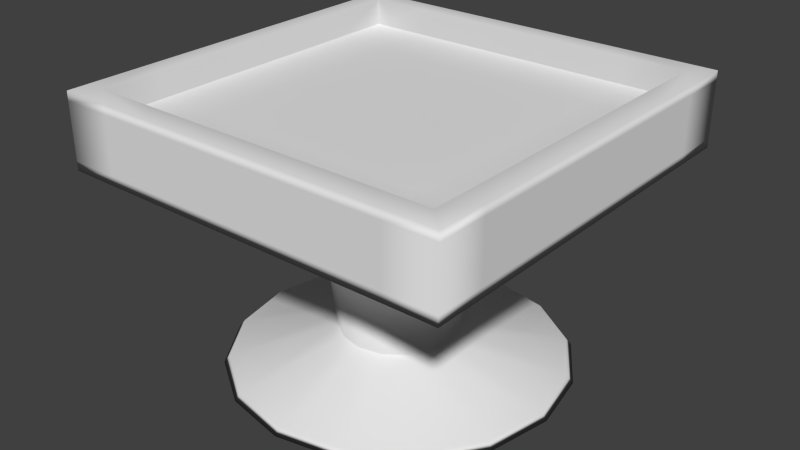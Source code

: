 # Source: table-new.blend  (saved by Blender 2.73.0; exported with 4.5.12 LTS)
import bpy
from mathutils import Matrix  # noqa: F401  (used for matrix-valued properties, if any)

bpy.ops.wm.read_factory_settings(use_empty=True)
scene = bpy.context.scene
scene.name = 'Scene'

# ---- collections
col_collection_1 = bpy.data.collections.new('Collection 1'); scene.collection.children.link(col_collection_1)

# ---- world
world_world = bpy.data.worlds.new('World'); scene.world = world_world
world_world.color = (0.05088, 0.05088, 0.05088)
world_world.use_sun_shadow = False
world_world.sun_shadow_jitter_overblur = 0.0
world_world.cycles.sampling_method = 'MANUAL'
world_world.cycles.sample_map_resolution = 256

# ---- meshes
me_cube_001 = bpy.data.meshes.new('Cube.001')
me_cube_001.from_pydata([(-0.0008059, -1.163, -0.5973), (0.0007872, -1.163, 0.5973), (-0.5973, -1.163, 0.0007986), (0.5973, -1.163, -0.0007945), (0.4465, -1.163, 0.4453), (-0.4453, -1.163, 0.4465), (-0.4465, -1.163, -0.4453), (0.4453, -1.163, -0.4465), (0.562, -1.163, 0.228), (0.2294, -1.163, 0.5614), (-0.5614, -1.163, 0.2295), (-0.228, -1.163, 0.562), (-0.562, -1.163, -0.228), (-0.2295, -1.163, -0.5614), (0.5614, -1.163, -0.2295), (0.228, -1.163, -0.562), (-5.774e-06, -6.593, 3.817e-06), (-0.8239, -6.383, 3.922e-06), (-0.3526, -3.126, 4.108e-06), (-0.8533, -6.593, 3.825e-06), (-0.2954, -5.572, 3.991e-06), (-0.663, -1.686, 4.031e-06), (-0.7612, -6.383, -0.3153), (-0.3257, -3.126, -0.1349), (-0.7884, -6.593, -0.3266), (-0.2729, -5.572, -0.113), (-0.6126, -1.686, -0.2537), (-0.5826, -6.383, -0.5826), (-0.2493, -3.126, -0.2493), (-0.6034, -6.593, -0.6034), (-0.2089, -5.572, -0.2088), (-0.4688, -1.686, -0.4688), (-0.3153, -6.383, -0.7612), (-0.1349, -3.126, -0.3257), (-0.3266, -6.593, -0.7884), (-0.113, -5.572, -0.2729), (-0.2537, -1.686, -0.6125), (-5.86e-06, -6.383, -0.8239), (-5.977e-06, -3.126, -0.3526), (-5.745e-06, -6.593, -0.8533), (-5.932e-06, -5.572, -0.2954), (-5.851e-06, -1.686, -0.663), (0.3153, -6.383, -0.7612), (0.1349, -3.126, -0.3257), (0.3265, -6.593, -0.7884), (0.113, -5.572, -0.2729), (0.2537, -1.686, -0.6125), (0.5826, -6.383, -0.5826), (0.2493, -3.126, -0.2493), (0.6034, -6.593, -0.6034), (0.2088, -5.572, -0.2088), (0.4688, -1.686, -0.4688), (0.7612, -6.383, -0.3153), (0.3257, -3.126, -0.1349), (0.7884, -6.593, -0.3266), (0.2729, -5.572, -0.113), (0.6125, -1.686, -0.2537), (0.8239, -6.383, 3.758e-06), (0.3526, -3.126, 3.806e-06), (0.8533, -6.593, 3.888e-06), (0.2954, -5.572, 3.711e-06), (0.663, -1.686, 4.035e-06), (0.7612, -6.383, 0.3153), (0.3257, -3.126, 0.1349), (0.7884, -6.593, 0.3266), (0.2729, -5.572, 0.113), (0.6125, -1.686, 0.2537), (0.5826, -6.383, 0.5826), (0.2493, -3.126, 0.2493), (0.6034, -6.593, 0.6034), (0.2088, -5.572, 0.2089), (0.4688, -1.686, 0.4688), (0.3153, -6.383, 0.7612), (0.1349, -3.126, 0.3257), (0.3265, -6.593, 0.7884), (0.113, -5.572, 0.2729), (0.2537, -1.686, 0.6126), (-5.67e-06, -6.383, 0.8239), (-5.668e-06, -3.126, 0.3526), (-5.778e-06, -6.593, 0.8533), (-5.641e-06, -5.572, 0.2954), (-5.832e-06, -1.686, 0.663), (-0.3153, -6.383, 0.7612), (-0.1349, -3.126, 0.3257), (-0.3266, -6.593, 0.7884), (-0.113, -5.572, 0.2729), (-0.2537, -1.686, 0.6126), (-0.5826, -6.383, 0.5826), (-0.2493, -3.126, 0.2493), (-0.6034, -6.593, 0.6034), (-0.2089, -5.572, 0.2089), (-0.4688, -1.686, 0.4688), (-0.7612, -6.383, 0.3153), (-0.3257, -3.126, 0.1349), (-0.7884, -6.593, 0.3266), (-0.2729, -5.572, 0.113), (-0.6126, -1.686, 0.2537), (-0.9992, -0.768, 0.9992), (-0.9992, -0.768, -1.001), (1.001, -0.768, -1.001), (1.001, -0.768, 0.9992), (-0.9992, 1.318, 0.9992), (-0.9992, 1.318, -1.001), (1.001, 1.318, -1.001), (1.001, 1.318, 0.9992), (-0.9992, 0.2752, 0.9992), (-0.9992, 1.318, -0.0007942), (-0.9992, 0.2752, -1.001), (-0.9992, -0.768, -0.0007942), (0.0007873, 1.318, -1.001), (1.001, 0.2752, -1.001), (0.0007874, -0.768, -1.001), (1.001, 1.318, -0.0007943), (1.001, 0.2752, 0.9992), (1.001, -0.768, -0.0007941), (0.0007874, 1.318, 0.9992), (0.0007873, -0.768, 0.9992), (0.0007874, 0.2752, 0.9992), (1.001, 0.2752, -0.0007942), (0.0007874, 0.2752, -1.001), (-0.9992, 0.2752, -0.0007942), (-0.9992, 0.7967, 0.9992), (-0.9992, 1.318, -0.5008), (-0.9992, -0.2464, -1.001), (-0.9992, -0.768, 0.4992), (0.5008, 1.318, -1.001), (1.001, -0.2464, -1.001), (-0.4992, -0.768, -1.001), (1.001, 1.318, 0.4992), (1.001, -0.2464, 0.9992), (1.001, -0.768, -0.5008), (-0.4992, 1.318, 0.9992), (0.5008, -0.768, 0.9992), (-0.9992, -0.2464, 0.9992), (-0.9992, 1.318, 0.4992), (-0.9992, 0.7967, -1.001), (-0.9992, -0.768, -0.5008), (-0.4992, 1.318, -1.001), (1.001, 0.7967, -1.001), (0.5008, -0.768, -1.001), (1.001, 1.318, -0.5008), (1.001, 0.7967, 0.9992), (1.001, -0.768, 0.4992), (0.5008, 1.318, 0.9992), (-0.4992, -0.768, 0.9992), (0.0007874, -0.2464, 0.9992), (0.0007874, 0.7967, 0.9992), (0.5008, 0.2752, 0.9992), (-0.4992, 0.2752, 0.9992), (1.001, -0.2464, -0.0007941), (1.001, 0.7967, -0.0007942), (1.001, 0.2752, -0.5008), (1.001, 0.2752, 0.4992), (0.0007874, -0.2464, -1.001), (0.0007874, 0.7967, -1.001), (-0.4992, 0.2752, -1.001), (0.5008, 0.2752, -1.001), (-0.9992, -0.2464, -0.0007942), (-0.9992, 0.7967, -0.0007942), (-0.9992, 0.2752, 0.4992), (-0.9992, 0.2752, -0.5008), (-0.9992, 0.7967, -0.5008), (-0.9992, 0.7967, 0.4992), (-0.9992, -0.2464, 0.4992), (0.5008, 0.7967, -1.001), (-0.4992, 0.7967, -1.001), (-0.4992, -0.2464, -1.001), (1.001, 0.7967, 0.4992), (1.001, 0.7967, -0.5008), (1.001, -0.2464, -0.5008), (-0.4992, 0.7967, 0.9992), (0.5008, 0.7967, 0.9992), (0.5008, -0.2464, 0.9992), (-0.4992, -0.2464, 0.9992), (1.001, -0.2464, 0.4992), (0.5008, -0.2464, -1.001), (-0.9992, -0.2464, -0.5008), (-0.9992, 1.058, 0.9992), (-0.9992, 1.318, -0.7508), (-0.9992, -0.5072, -1.001), (-0.9992, -0.768, 0.7492), (0.7508, 1.318, -1.001), (1.001, -0.5072, -1.001), (-0.7492, -0.768, -1.001), (1.001, 1.318, 0.7492), (1.001, -0.5072, 0.9992), (1.001, -0.768, -0.7508), (-0.7492, 1.318, 0.9992), (0.7508, -0.768, 0.9992), (-0.9992, 0.01438, 0.9992), (-0.9992, 1.318, 0.2492), (-0.9992, 0.536, -1.001), (-0.9992, -0.768, -0.2508), (-0.2492, 1.318, -1.001), (1.001, 0.536, -1.001), (0.2508, -0.768, -1.001), (1.001, 1.318, -0.2508), (1.001, 0.536, 0.9992), (1.001, -0.768, 0.2492), (0.2508, 1.318, 0.9992), (-0.2492, -0.768, 0.9992), (-0.8914, 1.318, -0.0007942), (0.0007875, 1.318, 0.8914), (0.7508, -0.768, -0.0007941), (0.0007873, -0.768, 0.7492), (0.0007873, -0.5072, 0.9992), (0.0007874, 0.536, 0.9992), (0.7508, 0.2752, 0.9992), (-0.2492, 0.2752, 0.9992), (1.001, -0.5072, -0.0007941), (1.001, 0.536, -0.0007942), (1.001, 0.2752, -0.7508), (1.001, 0.2752, 0.2492), (0.0007874, -0.5072, -1.001), (0.0007874, 0.536, -1.001), (-0.7492, 0.2752, -1.001), (0.2508, 0.2752, -1.001), (-0.9992, -0.5072, -0.0007942), (-0.9992, 0.536, -0.0007942), (-0.9992, 0.2752, 0.7492), (-0.9992, 0.2752, -0.2508), (-0.9992, 0.536, 0.9992), (-0.9992, 1.318, -0.2508), (-0.9992, 0.01438, -1.001), (-0.9992, -0.768, 0.2492), (0.2508, 1.318, -1.001), (1.001, 0.01438, -1.001), (-0.2492, -0.768, -1.001), (1.001, 1.318, 0.2492), (1.001, 0.01438, 0.9992), (1.001, -0.768, -0.2508), (-0.2492, 1.318, 0.9992), (0.2508, -0.768, 0.9992), (-0.9992, -0.5072, 0.9992), (-0.9992, 1.318, 0.7492), (-0.9992, 1.058, -1.001), (-0.9992, -0.768, -0.7508), (-0.7492, 1.318, -1.001), (1.001, 1.058, -1.001), (0.7508, -0.768, -1.001), (1.001, 1.318, -0.7508), (1.001, 1.058, 0.9992), (1.001, -0.768, 0.7492), (0.7508, 1.318, 0.9992), (-0.7492, -0.768, 0.9992), (0.893, 1.318, -0.0007943), (0.0007874, 1.318, -0.893), (-0.7492, -0.768, -0.0007942), (0.0007874, -0.768, -0.7508), (0.0007874, 0.01438, 0.9992), (0.0007874, 1.058, 0.9992), (0.2508, 0.2752, 0.9992), (-0.7492, 0.2752, 0.9992), (1.001, 0.01438, -0.0007942), (1.001, 1.058, -0.0007943), (1.001, 0.2752, -0.2508), (1.001, 0.2752, 0.7492), (0.0007874, 0.01438, -1.001), (0.0007873, 1.058, -1.001), (-0.2492, 0.2752, -1.001), (0.7508, 0.2752, -1.001), (-0.9992, 0.01438, -0.0007942), (-0.9992, 1.058, -0.0007942), (-0.9992, 0.2752, 0.2492), (-0.9992, 0.2752, -0.7508), (-0.9992, 0.536, -0.5008), (-0.9992, 1.058, -0.5008), (-0.9992, 0.7967, -0.2508), (-0.9992, 0.7967, -0.7508), (-0.9992, 0.536, 0.4992), (-0.9992, 1.058, 0.4992), (-0.9992, 0.7967, 0.7492), (-0.9992, 0.7967, 0.2492), (-0.9992, -0.5072, 0.4992), (-0.9992, 0.01438, 0.4992), (-0.9992, -0.2464, 0.7492), (-0.9992, -0.2464, 0.2492), (0.5008, 0.536, -1.001), (0.5008, 1.058, -1.001), (0.2508, 0.7967, -1.001), (0.7508, 0.7967, -1.001), (-0.4992, 0.536, -1.001), (-0.4992, 1.058, -1.001), (-0.7492, 0.7967, -1.001), (-0.2492, 0.7967, -1.001), (-0.4992, -0.5072, -1.001), (-0.4992, 0.01438, -1.001), (-0.7492, -0.2464, -1.001), (-0.2492, -0.2464, -1.001), (1.001, 0.536, 0.4992), (1.001, 1.058, 0.4992), (1.001, 0.7967, 0.2492), (1.001, 0.7967, 0.7492), (1.001, 0.536, -0.5008), (1.001, 1.058, -0.5008), (1.001, 0.7967, -0.7508), (1.001, 0.7967, -0.2508), (1.001, -0.5072, -0.5008), (1.001, 0.01438, -0.5008), (1.001, -0.2464, -0.7508), (1.001, -0.2464, -0.2508), (-0.4992, 0.536, 0.9992), (-0.4992, 1.058, 0.9992), (-0.2492, 0.7967, 0.9992), (-0.7492, 0.7967, 0.9992), (0.5008, 0.536, 0.9992), (0.5008, 1.058, 0.9992), (0.7508, 0.7967, 0.9992), (0.2508, 0.7967, 0.9992), (0.5008, -0.5072, 0.9992), (0.5008, 0.01438, 0.9992), (0.7508, -0.2464, 0.9992), (0.2508, -0.2464, 0.9992), (-0.7492, -0.768, -0.5008), (-0.4992, -0.768, -0.7508), (-0.7492, -0.768, 0.4992), (-0.4992, -0.768, 0.7492), (0.7508, -0.768, 0.4992), (0.5008, -0.768, 0.7492), (0.893, 1.318, -0.5956), (0.5956, 1.318, -0.893), (0.893, 1.318, 0.594), (0.5956, 1.318, 0.8914), (-0.8914, 1.318, 0.594), (-0.594, 1.318, 0.8914), (-0.8914, 1.318, -0.5956), (-0.594, 1.318, -0.893), (0.7508, -0.768, -0.5008), (0.5008, -0.768, -0.7508), (-0.4992, -0.5072, 0.9992), (-0.4992, 0.01438, 0.9992), (-0.2492, -0.2464, 0.9992), (-0.7492, -0.2464, 0.9992), (1.001, -0.5072, 0.4992), (1.001, 0.01438, 0.4992), (1.001, -0.2464, 0.2492), (1.001, -0.2464, 0.7492), (0.5008, -0.5072, -1.001), (0.5008, 0.01438, -1.001), (0.2508, -0.2464, -1.001), (0.7508, -0.2464, -1.001), (-0.9992, -0.5072, -0.5008), (-0.9992, 0.01438, -0.5008), (-0.9992, -0.2464, -0.2508), (-0.9992, -0.2464, -0.7508), (-0.9992, 0.01438, -0.7508), (-0.9992, 0.01438, -0.2508), (-0.9992, -0.5072, -0.2508), (0.7508, 0.01438, -1.001), (0.2508, 0.01438, -1.001), (0.2508, -0.5072, -1.001), (1.001, 0.01438, 0.7492), (1.001, 0.01438, 0.2492), (1.001, -0.5072, 0.2492), (-0.7492, 0.01438, 0.9992), (-0.2492, 0.01438, 0.9992), (-0.2492, -0.5072, 0.9992), (0.2508, -0.768, -0.7508), (0.7508, -0.768, -0.2508), (-0.2966, 1.318, -0.893), (-0.8914, 1.318, -0.2982), (-0.2966, 1.318, 0.8914), (-0.8914, 1.318, 0.8914), (0.893, 1.318, 0.2966), (0.893, 1.318, 0.8914), (0.2982, 1.318, 0.8914), (0.893, 1.318, -0.893), (0.893, 1.318, -0.2982), (0.2508, -0.768, 0.7492), (0.7508, -0.768, 0.7492), (-0.7492, -0.768, 0.2492), (-0.7492, -0.768, 0.7492), (-0.2492, -0.768, 0.7492), (-0.7492, -0.768, -0.7508), (-0.7492, -0.768, -0.2508), (0.2508, 0.01438, 0.9992), (0.7508, 0.01438, 0.9992), (0.7508, -0.5072, 0.9992), (0.2508, 1.058, 0.9992), (0.7508, 1.058, 0.9992), (0.7508, 0.536, 0.9992), (-0.7492, 1.058, 0.9992), (-0.2492, 1.058, 0.9992), (-0.2492, 0.536, 0.9992), (1.001, 0.01438, -0.2508), (1.001, 0.01438, -0.7508), (1.001, -0.5072, -0.7508), (1.001, 1.058, -0.2508), (1.001, 1.058, -0.7508), (1.001, 0.536, -0.7508), (1.001, 1.058, 0.7492), (1.001, 1.058, 0.2492), (1.001, 0.536, 0.2492), (-0.2492, 0.01438, -1.001), (-0.7492, 0.01438, -1.001), (-0.7492, -0.5072, -1.001), (-0.2492, 1.058, -1.001), (-0.7492, 1.058, -1.001), (-0.7492, 0.536, -1.001), (0.7508, 1.058, -1.001), (0.2508, 1.058, -1.001), (0.2508, 0.536, -1.001), (-0.9992, 0.01438, 0.2492), (-0.9992, 0.01438, 0.7492), (-0.9992, -0.5072, 0.7492), (-0.9992, 1.058, 0.2492), (-0.9992, 1.058, 0.7492), (-0.9992, 0.536, 0.7492), (-0.9992, 1.058, -0.7508), (-0.9992, 1.058, -0.2508), (-0.9992, 0.536, -0.2508), (-0.9992, 0.536, -0.7508), (-0.9992, 0.536, 0.2492), (-0.9992, -0.5072, 0.2492), (0.7508, 0.536, -1.001), (-0.2492, 0.536, -1.001), (-0.2492, -0.5072, -1.001), (1.001, 0.536, 0.7492), (1.001, 0.536, -0.2508), (1.001, -0.5072, -0.2508), (-0.7492, 0.536, 0.9992), (0.2508, 0.536, 0.9992), (0.2508, -0.5072, 0.9992), (-0.2492, -0.768, -0.7508), (0.7508, -0.768, 0.2492), (0.2982, 1.318, -0.893), (-0.8914, 1.318, 0.2966), (-0.8914, 1.318, -0.893), (0.7508, -0.768, -0.7508), (-0.7492, -0.5072, 0.9992), (1.001, -0.5072, 0.7492), (0.7508, -0.5072, -1.001), (-0.9992, -0.5072, -0.7508), (0.0007875, 0.5881, -0.0007942), (-0.594, 0.5881, -0.0007942), (0.5956, 0.5881, -0.0007943), (0.0007875, 0.5881, 0.594), (0.0007874, 0.5881, -0.5956), (0.5956, 0.5881, -0.5956), (0.5956, 0.5881, 0.594), (-0.594, 0.5881, 0.594), (-0.594, 0.5881, -0.5956), (-0.8914, 0.5881, -0.0007942), (0.2982, 0.5881, -0.0007943), (0.0007875, 0.5881, 0.8914), (0.0007874, 0.5881, -0.2982), (-0.2966, 0.5881, -0.0007942), (0.893, 0.5881, -0.0007943), (0.0007875, 0.5881, 0.2966), (0.0007874, 0.5881, -0.893), (0.2982, 0.5881, -0.5956), (0.893, 0.5881, -0.5956), (0.5956, 0.5881, -0.2982), (0.5956, 0.5881, -0.893), (0.2982, 0.5881, 0.594), (0.893, 0.5881, 0.594), (0.5956, 0.5881, 0.8914), (0.5956, 0.5881, 0.2966), (-0.8914, 0.5881, 0.594), (-0.2966, 0.5881, 0.594), (-0.594, 0.5881, 0.8914), (-0.594, 0.5881, 0.2966), (-0.8914, 0.5881, -0.5956), (-0.2966, 0.5881, -0.5956), (-0.594, 0.5881, -0.2982), (-0.594, 0.5881, -0.893), (-0.2966, 0.5881, -0.893), (-0.2966, 0.5881, -0.2982), (-0.8914, 0.5881, -0.2982), (-0.2966, 0.5881, 0.2966), (-0.2966, 0.5881, 0.8914), (-0.8914, 0.5881, 0.8914), (0.893, 0.5881, 0.2966), (0.893, 0.5881, 0.8914), (0.2982, 0.5881, 0.8914), (0.893, 0.5881, -0.893), (0.893, 0.5881, -0.2982), (0.2982, 0.5881, -0.2982), (0.2982, 0.5881, -0.893), (0.2982, 0.5881, 0.2966), (-0.8914, 0.5881, 0.2966), (-0.8914, 0.5881, -0.893)], [], [(19, 17, 22, 24), (24, 22, 27, 29), (29, 27, 32, 34), (34, 32, 37, 39), (39, 37, 42, 44), (44, 42, 47, 49), (49, 47, 52, 54), (54, 52, 57, 59), (59, 57, 62, 64), (64, 62, 67, 69), (69, 67, 72, 74), (74, 72, 77, 79), (79, 77, 82, 84), (84, 82, 87, 89), (89, 87, 92, 94), (94, 92, 17, 19), (20, 18, 23, 25), (25, 23, 28, 30), (30, 28, 33, 35), (35, 33, 38, 40), (40, 38, 43, 45), (45, 43, 48, 50), (50, 48, 53, 55), (55, 53, 58, 60), (60, 58, 63, 65), (65, 63, 68, 70), (70, 68, 73, 75), (75, 73, 78, 80), (80, 78, 83, 85), (85, 83, 88, 90), (90, 88, 93, 95), (95, 93, 18, 20), (21, 2, 12, 26), (26, 12, 6, 31), (31, 6, 13, 36), (36, 13, 0, 41), (41, 0, 15, 46), (46, 15, 7, 51), (51, 7, 14, 56), (56, 14, 3, 61), (61, 3, 8, 66), (66, 8, 4, 71), (76, 9, 1, 81), (81, 1, 11, 86), (71, 4, 9, 76), (96, 10, 2, 21), (91, 5, 10, 96), (16, 24, 29), (17, 20, 25, 22), (22, 25, 30, 27), (27, 30, 35, 32), (32, 35, 40, 37), (37, 40, 45, 42), (42, 45, 50, 47), (47, 50, 55, 52), (52, 55, 60, 57), (57, 60, 65, 62), (62, 65, 70, 67), (67, 70, 75, 72), (72, 75, 80, 77), (77, 80, 85, 82), (82, 85, 90, 87), (87, 90, 95, 92), (92, 95, 20, 17), (18, 21, 26, 23), (23, 26, 31, 28), (28, 31, 36, 33), (33, 36, 41, 38), (38, 41, 46, 43), (43, 46, 51, 48), (48, 51, 56, 53), (53, 56, 61, 58), (58, 61, 66, 63), (63, 66, 71, 68), (68, 71, 76, 73), (73, 76, 81, 78), (78, 81, 86, 83), (83, 86, 91, 88), (88, 91, 96, 93), (93, 96, 21, 18), (16, 19, 24), (86, 11, 5, 91), (16, 29, 34), (16, 34, 39), (16, 39, 44), (16, 44, 49), (16, 49, 54), (16, 54, 59), (16, 59, 64), (16, 64, 69), (16, 69, 74), (16, 74, 79), (16, 79, 84), (16, 84, 89), (16, 89, 94), (16, 94, 19), (432, 179, 98, 236), (431, 182, 99, 239), (430, 185, 100, 242), (429, 233, 97, 244), (428, 239, 99, 186), (178, 427, 102), (426, 201, 106, 190), (425, 225, 109, 246), (424, 203, 114, 198), (423, 227, 111, 248), (422, 205, 116, 232), (421, 206, 117, 251), (420, 221, 105, 252), (419, 209, 114, 230), (418, 210, 118, 255), (417, 197, 113, 256), (416, 213, 111, 227), (415, 214, 119, 259), (414, 194, 110, 260), (413, 217, 108, 224), (412, 218, 120, 263), (411, 191, 107, 264), (410, 265, 160, 220), (409, 266, 161, 267), (408, 235, 135, 268), (407, 269, 159, 219), (406, 270, 162, 271), (405, 262, 158, 272), (404, 273, 124, 180), (403, 274, 163, 275), (402, 261, 157, 276), (401, 277, 156, 216), (400, 278, 164, 279), (399, 238, 138, 280), (398, 281, 155, 215), (397, 282, 165, 283), (396, 258, 154, 284), (395, 285, 127, 183), (394, 286, 166, 287), (393, 257, 153, 288), (392, 289, 152, 212), (391, 290, 167, 291), (390, 241, 141, 292), (389, 293, 151, 211), (388, 294, 168, 295), (387, 254, 150, 296), (386, 297, 130, 186), (385, 298, 169, 299), (384, 253, 149, 300), (383, 301, 148, 208), (382, 302, 170, 303), (381, 177, 121, 304), (380, 305, 147, 207), (379, 306, 171, 307), (378, 250, 146, 308), (377, 309, 132, 188), (376, 310, 172, 311), (375, 249, 145, 312), (5, 315, 10), (373, 183, 127, 314), (11, 1, 204), (247, 2, 10), (369, 317, 142, 242), (7, 328, 327), (366, 181, 125, 320), (362, 323, 134, 234), (360, 325, 122, 222), (359, 193, 137, 326), (358, 327, 130, 230), (357, 195, 139, 328), (356, 329, 144, 200), (355, 330, 173, 331), (354, 189, 133, 332), (353, 333, 142, 198), (352, 334, 174, 335), (351, 229, 129, 336), (350, 337, 139, 195), (349, 338, 175, 339), (348, 226, 126, 340), (347, 341, 136, 192), (346, 342, 176, 343), (345, 223, 123, 344), (342, 345, 344, 176), (160, 264, 345, 342), (264, 107, 223, 345), (261, 346, 343, 157), (120, 220, 346, 261), (220, 160, 342, 346), (217, 347, 192, 108), (157, 343, 347, 217), (343, 176, 341, 347), (338, 348, 340, 175), (156, 260, 348, 338), (260, 110, 226, 348), (257, 349, 339, 153), (119, 216, 349, 257), (216, 156, 338, 349), (213, 350, 195, 111), (153, 339, 350, 213), (339, 175, 337, 350), (334, 351, 336, 174), (152, 256, 351, 334), (256, 113, 229, 351), (253, 352, 335, 149), (118, 212, 352, 253), (212, 152, 334, 352), (209, 353, 198, 114), (149, 335, 353, 209), (335, 174, 333, 353), (330, 354, 332, 173), (148, 252, 354, 330), (252, 105, 189, 354), (249, 355, 331, 145), (117, 208, 355, 249), (208, 148, 330, 355), (205, 356, 200, 116), (145, 331, 356, 205), (331, 173, 329, 356), (6, 314, 13), (0, 248, 15), (248, 111, 195, 357), (203, 358, 230, 114), (3, 14, 203), (14, 7, 327), (246, 109, 193, 359), (326, 427, 481, 465), (321, 363, 472, 455), (201, 360, 222, 106), (322, 364, 473, 456), (361, 202, 444, 470), (202, 365, 474, 444), (362, 324, 460, 471), (360, 201, 442, 468), (231, 361, 324, 131), (115, 202, 361, 231), (367, 319, 451, 476), (187, 362, 101), (131, 324, 362, 187), (426, 323, 458, 480), (323, 362, 471, 458), (128, 228, 363, 321), (228, 112, 245, 363), (243, 364, 322, 143), (104, 184, 364), (184, 128, 321, 364), (199, 365, 202, 115), (143, 322, 365, 199), (246, 359, 466, 449), (320, 425, 478, 453), (140, 240, 366, 319), (103, 181, 366), (366, 320, 453, 475), (112, 196, 367, 245), (196, 140, 319, 367), (427, 325, 462, 481), (319, 366, 475, 451), (363, 245, 447, 472), (232, 368, 318, 132), (116, 204, 368, 232), (9, 4, 318), (188, 369, 242, 100), (132, 318, 369, 188), (4, 8, 317), (124, 224, 370, 315), (224, 108, 247, 370), (244, 371, 316, 144), (97, 180, 371, 244), (180, 124, 315, 371), (200, 372, 204, 116), (144, 316, 372, 200), (316, 5, 11), (313, 6, 12), (136, 236, 373, 313), (236, 98, 183, 373), (2, 247, 12), (108, 192, 374, 247), (192, 136, 313, 374), (310, 375, 312, 172), (147, 251, 375, 310), (251, 117, 249, 375), (229, 376, 311, 129), (113, 207, 376, 229), (207, 147, 310, 376), (185, 377, 188, 100), (129, 311, 377, 185), (311, 172, 309, 377), (306, 378, 308, 171), (143, 199, 378, 306), (199, 115, 250, 378), (241, 379, 307, 141), (104, 243, 379, 241), (243, 143, 306, 379), (197, 380, 207, 113), (141, 307, 380, 197), (307, 171, 305, 380), (302, 381, 304, 170), (131, 187, 381, 302), (187, 101, 177, 381), (250, 382, 303, 146), (115, 231, 382, 250), (231, 131, 302, 382), (206, 383, 208, 117), (146, 303, 383, 206), (303, 170, 301, 383), (298, 384, 300, 169), (151, 255, 384, 298), (255, 118, 253, 384), (226, 385, 299, 126), (110, 211, 385, 226), (211, 151, 298, 385), (182, 386, 186, 99), (126, 299, 386, 182), (299, 169, 297, 386), (294, 387, 296, 168), (140, 196, 387, 294), (196, 112, 254, 387), (238, 388, 295, 138), (103, 240, 388, 238), (240, 140, 294, 388), (194, 389, 211, 110), (138, 295, 389, 194), (295, 168, 293, 389), (290, 390, 292, 167), (128, 184, 390, 290), (184, 104, 241, 390), (254, 391, 291, 150), (112, 228, 391, 254), (228, 128, 290, 391), (210, 392, 212, 118), (150, 291, 392, 210), (291, 167, 289, 392), (286, 393, 288, 166), (155, 259, 393, 286), (259, 119, 257, 393), (223, 394, 287, 123), (107, 215, 394, 223), (215, 155, 286, 394), (179, 395, 183, 98), (123, 287, 395, 179), (287, 166, 285, 395), (282, 396, 284, 165), (137, 193, 396, 282), (193, 109, 258, 396), (235, 397, 283, 135), (102, 237, 397, 235), (237, 137, 282, 397), (191, 398, 215, 107), (135, 283, 398, 191), (283, 165, 281, 398), (278, 399, 280, 164), (125, 181, 399, 278), (181, 103, 238, 399), (258, 400, 279, 154), (109, 225, 400, 258), (225, 125, 278, 400), (214, 401, 216, 119), (154, 279, 401, 214), (279, 164, 277, 401), (274, 402, 276, 163), (159, 263, 402, 274), (263, 120, 261, 402), (189, 403, 275, 133), (105, 219, 403, 189), (219, 159, 274, 403), (233, 404, 180, 97), (133, 275, 404, 233), (275, 163, 273, 404), (270, 405, 272, 162), (134, 190, 405, 270), (190, 106, 262, 405), (177, 406, 271, 121), (101, 234, 406, 177), (234, 134, 270, 406), (221, 407, 219, 105), (121, 271, 407, 221), (271, 162, 269, 407), (266, 408, 268, 161), (122, 178, 408, 266), (178, 102, 235, 408), (262, 409, 267, 158), (106, 222, 409, 262), (222, 122, 266, 409), (218, 410, 220, 120), (158, 267, 410, 218), (267, 161, 265, 410), (265, 411, 264, 160), (161, 268, 411, 265), (268, 135, 191, 411), (269, 412, 263, 159), (162, 272, 412, 269), (272, 158, 218, 412), (273, 413, 224, 124), (163, 276, 413, 273), (276, 157, 217, 413), (277, 414, 260, 156), (164, 280, 414, 277), (280, 138, 194, 414), (281, 415, 259, 155), (165, 284, 415, 281), (284, 154, 214, 415), (285, 416, 227, 127), (166, 288, 416, 285), (288, 153, 213, 416), (289, 417, 256, 152), (167, 292, 417, 289), (292, 141, 197, 417), (293, 418, 255, 151), (168, 296, 418, 293), (296, 150, 210, 418), (297, 419, 230, 130), (169, 300, 419, 297), (300, 149, 209, 419), (301, 420, 252, 148), (170, 304, 420, 301), (304, 121, 221, 420), (305, 421, 251, 147), (171, 308, 421, 305), (308, 146, 206, 421), (309, 422, 232, 132), (172, 312, 422, 309), (312, 145, 205, 422), (0, 13, 248), (6, 313, 314), (314, 127, 227, 423), (317, 424, 198, 142), (7, 15, 328), (8, 3, 203), (324, 361, 470, 460), (364, 321, 455, 473), (320, 125, 225, 425), (245, 367, 476, 447), (365, 322, 456, 474), (325, 360, 468, 462), (323, 426, 190, 134), (359, 326, 465, 466), (425, 246, 449, 478), (325, 427, 178, 122), (201, 426, 480, 442), (326, 137, 237, 427), (327, 428, 186, 130), (204, 1, 9), (328, 139, 239, 428), (329, 429, 244, 144), (173, 332, 429, 329), (332, 133, 233, 429), (333, 430, 242, 142), (174, 336, 430, 333), (336, 129, 185, 430), (337, 431, 239, 139), (175, 340, 431, 337), (340, 126, 182, 431), (341, 432, 236, 136), (176, 344, 432, 341), (344, 123, 179, 432), (318, 4, 317), (315, 5, 316), (369, 318, 317), (374, 313, 12), (13, 423, 248), (15, 357, 328), (314, 423, 13), (14, 358, 203), (315, 370, 10), (372, 11, 204), (8, 424, 317), (371, 315, 316), (313, 373, 314), (372, 316, 11), (424, 8, 203), (247, 374, 12), (248, 357, 15), (368, 204, 9), (358, 14, 327), (368, 9, 318), (370, 247, 10), (328, 428, 327), (427, 237, 102), (362, 234, 101), (243, 104, 364), (240, 103, 366), (479, 443, 433, 448), (477, 450, 437, 445), (476, 451, 438, 452), (474, 454, 436, 444), (473, 455, 439, 456), (472, 447, 435, 457), (470, 459, 440, 460), (469, 446, 434, 461), (467, 463, 441, 464), (463, 466, 465, 441), (437, 449, 466, 463), (446, 467, 464, 434), (433, 445, 467, 446), (445, 437, 463, 467), (434, 464, 468, 442), (464, 441, 462, 468), (459, 469, 461, 440), (436, 448, 469, 459), (448, 433, 446, 469), (444, 436, 459, 470), (460, 440, 458, 471), (455, 472, 457, 439), (456, 439, 454, 474), (451, 475, 453, 438), (447, 476, 452, 435), (443, 477, 445, 433), (435, 452, 477, 443), (452, 438, 450, 477), (450, 478, 449, 437), (438, 453, 478, 450), (454, 479, 448, 436), (439, 457, 479, 454), (457, 435, 443, 479), (440, 461, 480, 458), (461, 434, 442, 480), (441, 465, 481, 462)])
me_cube_001.polygons.foreach_set('use_smooth', [True] * 512)
_uv = me_cube_001.uv_layers.new(name='UVMap')
_uv.uv.foreach_set('vector', [0.4865, 0.0, 0.4865, 0.02638, 0.4502, 0.02651, 0.4489, 0.0001348, 0.4489, 0.0001348, 0.4502, 0.02651, 0.4194, 0.02688, 0.417, 0.0005172, 0.278, 0.0005139, 0.2756, 0.02687, 0.2448, 0.02651, 0.2461, 0.0001332, 0.2461, 0.0001332, 0.2448, 0.02651, 0.2085, 0.02638, 0.2085, 0.0, 0.2085, 0.0, 0.2085, 0.02638, 0.1722, 0.02651, 0.1709, 0.000135, 0.1709, 0.000135, 0.1722, 0.02651, 0.1414, 0.02688, 0.139, 0.0005171, 0.417, 0.0005141, 0.4146, 0.02687, 0.3838, 0.02651, 0.3851, 0.0001332, 0.3851, 0.0001332, 0.3838, 0.02651, 0.3475, 0.02638, 0.3475, 0.0, 0.3475, 0.0, 0.3475, 0.02638, 0.3112, 0.02651, 0.3099, 0.0001348, 0.3099, 0.0001348, 0.3112, 0.02651, 0.2804, 0.02688, 0.278, 0.0005171, 0.139, 0.000514, 0.1366, 0.02687, 0.1058, 0.02651, 0.1071, 0.0001332, 0.1071, 0.0001332, 0.1058, 0.02651, 0.06949, 0.02638, 0.06949, 0.0, 0.06949, 0.0, 0.06949, 0.02638, 0.03318, 0.02651, 0.03188, 0.0001348, 0.03188, 0.0001348, 0.03318, 0.02651, 0.002396, 0.02688, 0.0, 0.0005171, 0.556, 0.0005138, 0.5536, 0.02687, 0.5228, 0.02651, 0.5241, 0.0001331, 0.5241, 0.0001331, 0.5228, 0.02651, 0.4865, 0.02638, 0.4865, 0.0, 0.4865, 0.1288, 0.4865, 0.4343, 0.471, 0.4344, 0.4735, 0.1288, 0.4735, 0.1288, 0.471, 0.4344, 0.4578, 0.4346, 0.4624, 0.1289, 0.2326, 0.1289, 0.2372, 0.4346, 0.224, 0.4344, 0.2215, 0.1288, 0.2215, 0.1288, 0.224, 0.4344, 0.2085, 0.4343, 0.2085, 0.1288, 0.2085, 0.1288, 0.2085, 0.4343, 0.193, 0.4344, 0.1955, 0.1288, 0.1955, 0.1288, 0.193, 0.4344, 0.1798, 0.4346, 0.1845, 0.1289, 0.3716, 0.1289, 0.3762, 0.4346, 0.363, 0.4344, 0.3605, 0.1288, 0.3605, 0.1288, 0.363, 0.4344, 0.3475, 0.4343, 0.3475, 0.1288, 0.3475, 0.1288, 0.3475, 0.4343, 0.332, 0.4344, 0.3345, 0.1288, 0.3345, 0.1288, 0.332, 0.4344, 0.3188, 0.4346, 0.3234, 0.1289, 0.09356, 0.1289, 0.09823, 0.4346, 0.08505, 0.4344, 0.08253, 0.1288, 0.08253, 0.1288, 0.08505, 0.4344, 0.06951, 0.4343, 0.06951, 0.1288, 0.06951, 0.1288, 0.06951, 0.4343, 0.05397, 0.4344, 0.05649, 0.1288, 0.05649, 0.1288, 0.05397, 0.4344, 0.0408, 0.4346, 0.04545, 0.1289, 0.5106, 0.1289, 0.5152, 0.4346, 0.502, 0.4344, 0.4995, 0.1288, 0.4995, 0.1288, 0.502, 0.4344, 0.4865, 0.4343, 0.4865, 0.1288, 0.4865, 0.6137, 0.4866, 0.6792, 0.4602, 0.6792, 0.4573, 0.6138, 0.4573, 0.6138, 0.4602, 0.6792, 0.4352, 0.6795, 0.4325, 0.6141, 0.2625, 0.6141, 0.2599, 0.6795, 0.2349, 0.6792, 0.2377, 0.6138, 0.2377, 0.6138, 0.2349, 0.6792, 0.2086, 0.6792, 0.2085, 0.6137, 0.2085, 0.6137, 0.2086, 0.6792, 0.1822, 0.6792, 0.1793, 0.6138, 0.1793, 0.6138, 0.1822, 0.6792, 0.1572, 0.6795, 0.1545, 0.6141, 0.4015, 0.6141, 0.3989, 0.6795, 0.3739, 0.6792, 0.3767, 0.6138, 0.3767, 0.6138, 0.3739, 0.6792, 0.3476, 0.6792, 0.3475, 0.6137, 0.3475, 0.6137, 0.3476, 0.6792, 0.3212, 0.6792, 0.3183, 0.6138, 0.3183, 0.6138, 0.3212, 0.6792, 0.2962, 0.6795, 0.2935, 0.6141, 0.09873, 0.6138, 0.09594, 0.6792, 0.0696, 0.6792, 0.06951, 0.6137, 0.06951, 0.6137, 0.0696, 0.6792, 0.04325, 0.6792, 0.04028, 0.6138, 0.1235, 0.6141, 0.1209, 0.6795, 0.09594, 0.6792, 0.09873, 0.6138, 0.5157, 0.6138, 0.5129, 0.6792, 0.4866, 0.6792, 0.4865, 0.6137, 0.5405, 0.6141, 0.5379, 0.6795, 0.5129, 0.6792, 0.5157, 0.6138, 0.8827, 0.8372, 0.9019, 0.7326, 0.9373, 0.7485, 0.4865, 0.02638, 0.4865, 0.1288, 0.4735, 0.1288, 0.4502, 0.02651, 0.4502, 0.02651, 0.4735, 0.1288, 0.4624, 0.1289, 0.4194, 0.02688, 0.2756, 0.02687, 0.2326, 0.1289, 0.2215, 0.1288, 0.2448, 0.02651, 0.2448, 0.02651, 0.2215, 0.1288, 0.2085, 0.1288, 0.2085, 0.02638, 0.2085, 0.02638, 0.2085, 0.1288, 0.1955, 0.1288, 0.1722, 0.02651, 0.1722, 0.02651, 0.1955, 0.1288, 0.1845, 0.1289, 0.1414, 0.02688, 0.4146, 0.02687, 0.3716, 0.1289, 0.3605, 0.1288, 0.3838, 0.02651, 0.3838, 0.02651, 0.3605, 0.1288, 0.3475, 0.1288, 0.3475, 0.02638, 0.3475, 0.02638, 0.3475, 0.1288, 0.3345, 0.1288, 0.3112, 0.02651, 0.3112, 0.02651, 0.3345, 0.1288, 0.3234, 0.1289, 0.2804, 0.02688, 0.1366, 0.02687, 0.09356, 0.1289, 0.08253, 0.1288, 0.1058, 0.02651, 0.1058, 0.02651, 0.08253, 0.1288, 0.06951, 0.1288, 0.06949, 0.02638, 0.06949, 0.02638, 0.06951, 0.1288, 0.05649, 0.1288, 0.03318, 0.02651, 0.03318, 0.02651, 0.05649, 0.1288, 0.04545, 0.1289, 0.002396, 0.02688, 0.5536, 0.02687, 0.5106, 0.1289, 0.4995, 0.1288, 0.5228, 0.02651, 0.5228, 0.02651, 0.4995, 0.1288, 0.4865, 0.1288, 0.4865, 0.02638, 0.4865, 0.4343, 0.4865, 0.6137, 0.4573, 0.6138, 0.471, 0.4344, 0.471, 0.4344, 0.4573, 0.6138, 0.4325, 0.6141, 0.4578, 0.4346, 0.2372, 0.4346, 0.2625, 0.6141, 0.2377, 0.6138, 0.224, 0.4344, 0.224, 0.4344, 0.2377, 0.6138, 0.2085, 0.6137, 0.2085, 0.4343, 0.2085, 0.4343, 0.2085, 0.6137, 0.1793, 0.6138, 0.193, 0.4344, 0.193, 0.4344, 0.1793, 0.6138, 0.1545, 0.6141, 0.1798, 0.4346, 0.3762, 0.4346, 0.4015, 0.6141, 0.3767, 0.6138, 0.363, 0.4344, 0.363, 0.4344, 0.3767, 0.6138, 0.3475, 0.6137, 0.3475, 0.4343, 0.3475, 0.4343, 0.3475, 0.6137, 0.3183, 0.6138, 0.332, 0.4344, 0.332, 0.4344, 0.3183, 0.6138, 0.2935, 0.6141, 0.3188, 0.4346, 0.09823, 0.4346, 0.1235, 0.6141, 0.09873, 0.6138, 0.08505, 0.4344, 0.08505, 0.4344, 0.09873, 0.6138, 0.06951, 0.6137, 0.06951, 0.4343, 0.06951, 0.4343, 0.06951, 0.6137, 0.04028, 0.6138, 0.05397, 0.4344, 0.05397, 0.4344, 0.04028, 0.6138, 0.01551, 0.6141, 0.0408, 0.4346, 0.5152, 0.4346, 0.5405, 0.6141, 0.5157, 0.6138, 0.502, 0.4344, 0.502, 0.4344, 0.5157, 0.6138, 0.4865, 0.6137, 0.4865, 0.4343, 0.8827, 0.8372, 0.8635, 0.7326, 0.9019, 0.7326, 0.04028, 0.6138, 0.04325, 0.6792, 0.01822, 0.6795, 0.01551, 0.6141, 0.8827, 0.8372, 0.9373, 0.7485, 0.9644, 0.778, 0.8827, 0.8372, 0.9644, 0.778, 0.9791, 0.8164, 0.8827, 0.8372, 0.9791, 0.8164, 0.9791, 0.858, 0.8827, 0.8372, 0.9791, 0.858, 0.9644, 0.8965, 0.8827, 0.8372, 0.9644, 0.8965, 0.9373, 0.9259, 0.8827, 0.8372, 0.9373, 0.9259, 0.9019, 0.9418, 0.8827, 0.8372, 0.9019, 0.9418, 0.8635, 0.9418, 0.8827, 0.8372, 0.8635, 0.9418, 0.8281, 0.9259, 0.8827, 0.8372, 0.8281, 0.9259, 0.801, 0.8965, 0.8827, 0.8372, 0.801, 0.8965, 0.7863, 0.858, 0.8827, 0.8372, 0.7863, 0.858, 0.7863, 0.8164, 0.8827, 0.8372, 0.7863, 0.8164, 0.801, 0.778, 0.8827, 0.8372, 0.801, 0.778, 0.8281, 0.7485, 0.8827, 0.8372, 0.8281, 0.7485, 0.8635, 0.7326, 0.0, 0.0, 0.0, 0.0, 0.0, 0.0, 0.0, 0.0, 0.0, 0.0, 0.0, 0.0, 0.0, 0.0, 0.0, 0.0, 0.0, 0.0, 0.0, 0.0, 0.0, 0.0, 0.0, 0.0, 0.0, 0.0, 0.0, 0.0, 0.0, 0.0, 0.0, 0.0, 0.0, 0.0, 0.0, 0.0, 0.0, 0.0, 0.0, 0.0, 0.0, 0.0, 0.0, 0.0, 0.0, 0.0, 0.0, 0.0, 0.0, 0.0, 0.0, 0.0, 0.0, 0.0, 0.0, 0.0, 0.0, 0.0, 0.0, 0.0, 0.0, 0.0, 0.0, 0.0, 0.0, 0.0, 0.0, 0.0, 0.0, 0.0, 0.0, 0.0, 0.0, 0.0, 0.0, 0.0, 0.0, 0.0, 0.0, 0.0, 0.0, 0.0, 0.0, 0.0, 0.0, 0.0, 0.0, 0.0, 0.0, 0.0, 0.0, 0.0, 0.0, 0.0, 0.0, 0.0, 0.0, 0.0, 0.0, 0.0, 0.0, 0.0, 0.0, 0.0, 0.0, 0.0, 0.0, 0.0, 0.0, 0.0, 0.0, 0.0, 0.0, 0.0, 0.0, 0.0, 0.0, 0.0, 0.0, 0.0, 0.0, 0.0, 0.0, 0.0, 0.0, 0.0, 0.0, 0.0, 0.0, 0.0, 0.0, 0.0, 0.0, 0.0, 0.0, 0.0, 0.0, 0.0, 0.0, 0.0, 0.0, 0.0, 0.0, 0.0, 0.0, 0.0, 0.0, 0.0, 0.0, 0.0, 0.0, 0.0, 0.0, 0.0, 0.0, 0.0, 0.0, 0.0, 0.0, 0.0, 0.0, 0.0, 0.0, 0.0, 0.0, 0.0, 0.0, 0.0, 0.0, 0.0, 0.0, 0.0, 0.0, 0.0, 0.0, 0.0, 0.0, 0.0, 0.0, 0.0, 0.0, 0.0, 0.0, 0.0, 0.0, 0.0, 0.0, 0.0, 0.0, 0.0, 0.0, 0.0, 0.0, 0.0, 0.0, 0.0, 0.0, 0.0, 0.0, 0.0, 0.0, 0.0, 0.0, 0.0, 0.0, 0.0, 0.0, 0.0, 0.0, 0.0, 0.0, 0.0, 0.0, 0.0, 0.0, 0.0, 0.0, 0.0, 0.0, 0.0, 0.0, 0.0, 0.0, 0.0, 0.0, 0.0, 0.0, 0.0, 0.0, 0.0, 0.0, 0.0, 0.0, 0.0, 0.0, 0.0, 0.0, 0.0, 0.0, 0.0, 0.0, 0.0, 0.0, 0.0, 0.0, 0.0, 0.0, 0.0, 0.0, 0.0, 0.0, 0.0, 0.0, 0.0, 0.0, 0.0, 0.0, 0.0, 0.0, 0.0, 0.0, 0.0, 0.0, 0.0, 0.0, 0.0, 0.0, 0.0, 0.0, 0.0, 0.0, 0.0, 0.0, 0.0, 0.0, 0.0, 0.0, 0.0, 0.0, 0.0, 0.0, 0.0, 0.0, 0.0, 0.0, 0.0, 0.0, 0.0, 0.0, 0.0, 0.0, 0.0, 0.0, 0.0, 0.0, 0.0, 0.0, 0.0, 0.0, 0.0, 0.0, 0.0, 0.0, 0.0, 0.0, 0.0, 0.0, 0.0, 0.0, 0.0, 0.0, 0.0, 0.0, 0.0, 0.0, 0.0, 0.0, 0.0, 0.0, 0.0, 0.0, 0.0, 0.0, 0.0, 0.0, 0.0, 0.0, 0.0, 0.0, 0.0, 0.0, 0.0, 0.0, 0.0, 0.0, 0.0, 0.0, 0.0, 0.0, 0.0, 0.0, 0.0, 0.0, 0.0, 0.0, 0.0, 0.0, 0.0, 0.0, 0.0, 0.0, 0.0, 0.0, 0.0, 0.0, 0.0, 0.0, 0.0, 0.0, 0.0, 0.0, 0.0, 0.0, 0.0, 0.0, 0.0, 0.0, 0.0, 0.0, 0.0, 0.0, 0.0, 0.0, 0.0, 0.0, 0.0, 0.0, 0.0, 0.0, 0.0, 0.0, 0.0, 0.0, 0.0, 0.0, 0.0, 0.0, 0.0, 0.0, 0.0, 0.0, 0.0, 0.0, 0.0, 0.0, 0.0, 0.0, 0.0, 0.0, 0.0, 0.0, 0.0, 0.0, 0.0, 0.0, 0.0, 0.0, 0.0, 0.0, 0.0, 0.0, 0.0, 0.0, 0.0, 0.0, 0.0, 0.0, 0.0, 0.0, 0.0, 0.0, 0.0, 0.0, 0.0, 0.0, 0.0, 0.0, 0.0, 0.0, 0.0, 0.0, 0.0, 0.0, 0.0, 0.0, 0.0, 0.0, 0.0, 0.0, 0.0, 0.0, 0.0, 0.0, 0.0, 0.0, 0.0, 0.0, 0.0, 0.0, 0.0, 0.0, 0.0, 0.0, 0.0, 0.0, 0.0, 0.0, 0.0, 0.0, 0.0, 0.0, 0.0, 0.0, 0.0, 0.0, 0.0, 0.0, 0.0, 0.0, 0.0, 0.0, 0.0, 0.0, 0.0, 0.0, 0.0, 0.0, 0.0, 0.0, 0.0, 0.0, 0.0, 0.0, 0.0, 0.0, 0.0, 0.0, 0.0, 0.0, 0.0, 0.0, 0.0, 0.0, 0.0, 0.0, 0.0, 0.0, 0.0, 0.0, 0.0, 0.0, 0.0, 0.0, 0.0, 0.0, 0.0, 0.0, 0.0, 0.0, 0.0, 0.0, 0.0, 0.0, 0.0, 0.0, 0.0, 0.0, 0.0, 0.0, 0.0, 0.0, 0.0, 0.0, 0.0, 0.0, 0.0, 0.0, 0.0, 0.0, 0.0, 0.0, 0.0, 0.0, 0.0, 0.0, 0.0, 0.0, 0.0, 0.0, 0.0, 0.0, 0.0, 0.0, 0.0, 0.0, 0.0, 0.0, 0.0, 0.0, 0.0, 0.0, 0.0, 0.0, 0.0, 0.0, 0.0, 0.0, 0.0, 0.0, 0.0, 0.0, 0.0, 0.0, 0.0, 0.0, 0.0, 0.0, 0.0, 0.0, 0.0, 0.0, 0.0, 0.0, 0.0, 0.0, 0.0, 0.0, 0.0, 0.0, 0.0, 0.0, 0.0, 0.0, 0.0, 0.0, 0.0, 0.0, 0.0, 0.0, 0.0, 0.0, 0.0, 0.0, 0.0, 0.0, 0.0, 0.0, 0.0, 0.0, 0.0, 0.0, 0.0, 0.0, 0.0, 0.0, 0.0, 0.0, 0.0, 0.0, 0.0, 0.0, 0.0, 0.0, 0.0, 0.0, 0.0, 0.0, 0.0, 0.0, 0.0, 0.0, 0.0, 0.0, 0.0, 0.0, 0.0, 0.0, 0.0, 0.0, 0.0, 0.0, 0.0, 0.0, 0.0, 0.0, 0.0, 0.0, 0.0, 0.0, 0.0, 0.0, 0.0, 0.0, 0.0, 0.0, 0.0, 0.0, 0.0, 0.0, 0.0, 0.0, 0.0, 0.0, 0.0, 0.0, 0.0, 0.0, 0.0, 0.0, 0.0, 0.0, 0.0, 0.0, 0.0, 0.0, 0.0, 0.0, 0.0, 0.0, 0.0, 0.0, 0.0, 0.0, 0.0, 0.0, 0.0, 0.0, 0.0, 0.0, 0.0, 0.0, 0.0, 0.0, 0.0, 0.0, 0.0, 0.0, 0.0, 0.0, 0.0, 0.0, 0.0, 0.0, 0.0, 0.0, 0.0, 0.0, 0.0, 0.0, 0.0, 0.0, 0.0, 0.0, 0.0, 0.0, 0.0, 0.0, 0.0, 0.0, 0.0, 0.0, 0.0, 0.0, 0.0, 0.0, 0.0, 0.0, 0.0, 0.0, 0.0, 0.0, 0.0, 0.0, 0.0, 0.0, 0.0, 0.0, 0.0, 0.0, 0.0, 0.0, 0.0, 0.0, 0.0, 0.0, 0.0, 0.0, 0.0, 0.0, 0.0, 0.0, 0.0, 0.0, 0.0, 0.0, 0.0, 0.0, 0.0, 0.0, 0.0, 0.0, 0.0, 0.0, 0.0, 0.0, 0.0, 0.0, 0.0, 0.0, 0.0, 0.0, 0.0, 0.0, 0.0, 0.0, 0.0, 0.0, 0.0, 0.0, 0.0, 0.0, 0.0, 0.0, 0.0, 0.0, 0.0, 0.0, 0.0, 0.0, 0.0, 0.0, 0.0, 0.0, 0.0, 0.0, 0.0, 0.0, 0.0, 0.0, 0.0, 0.0, 0.0, 0.0, 0.0, 0.0, 0.0, 0.0, 0.0, 0.0, 0.0, 0.0, 0.0, 0.0, 0.0, 0.0, 0.0, 0.0, 0.0, 0.0, 0.0, 0.0, 0.0, 0.0, 0.0, 0.0, 0.0, 0.0, 0.0, 0.0, 0.0, 0.0, 0.0, 0.0, 0.0, 0.0, 0.0, 0.0, 0.0, 0.0, 0.0, 0.0, 0.0, 0.0, 0.0, 0.0, 0.0, 0.0, 0.0, 0.0, 0.0, 0.0, 0.0, 0.0, 0.0, 0.0, 0.0, 0.0, 0.0, 0.0, 0.0, 0.0, 0.0, 0.0, 0.0, 0.0, 0.0, 0.0, 0.0, 0.0, 0.0, 0.0, 0.0, 0.0, 0.0, 0.0, 0.0, 0.0, 0.0, 0.0, 0.0, 0.0, 0.0, 0.0, 0.0, 0.0, 0.0, 0.0, 0.0, 0.0, 0.0, 0.0, 0.0, 0.0, 0.0, 0.0, 0.0, 0.0, 0.0, 0.0, 0.0, 0.0, 0.0, 0.0, 0.0, 0.0, 0.0, 0.0, 0.0, 0.0, 0.0, 0.0, 0.0, 0.0, 0.0, 0.0, 0.0, 0.0, 0.0, 0.0, 0.0, 0.0, 0.0, 0.0, 0.0, 0.0, 0.0, 0.0, 0.0, 0.0, 0.0, 0.0, 0.0, 0.0, 0.0, 0.0, 0.0, 0.0, 0.0, 0.0, 0.0, 0.0, 0.0, 0.0, 0.0, 0.0, 0.0, 0.0, 0.0, 0.0, 0.0, 0.0, 0.0, 0.0, 0.0, 0.0, 0.0, 0.0, 0.0, 0.0, 0.0, 0.0, 0.0, 0.0, 0.0, 0.0, 0.0, 0.0, 0.0, 0.0, 0.0, 0.0, 0.0, 0.0, 0.0, 0.0, 0.0, 0.0, 0.0, 0.0, 0.0, 0.0, 0.0, 0.0, 0.0, 0.0, 0.0, 0.0, 0.0, 0.0, 0.0, 0.0, 0.0, 0.0, 0.0, 0.0, 0.0, 0.0, 0.0, 0.0, 0.0, 0.0, 0.0, 0.0, 0.0, 0.0, 0.0, 0.0, 0.0, 0.0, 0.0, 0.0, 0.0, 0.0, 0.0, 0.0, 0.0, 0.0, 0.0, 0.0, 0.0, 0.0, 0.0, 0.0, 0.0, 0.0, 0.0, 0.0, 0.0, 0.0, 0.0, 0.0, 0.0, 0.0, 0.0, 0.0, 0.0, 0.0, 0.0, 0.0, 0.0, 0.0, 0.0, 0.0, 0.0, 0.0, 0.0, 0.0, 0.0, 0.0, 0.0, 0.0, 0.0, 0.0, 0.0, 0.0, 0.0, 0.0, 0.0, 0.0, 0.0, 0.0, 0.0, 0.0, 0.0, 0.0, 0.0, 0.0, 0.0, 0.0, 0.0, 0.0, 0.0, 0.0, 0.0, 0.0, 0.0, 0.0, 0.0, 0.0, 0.0, 0.0, 0.0, 0.0, 0.0, 0.0, 0.0, 0.0, 0.0, 0.0, 0.0, 0.0, 0.0, 0.0, 0.0, 0.0, 0.0, 0.0, 0.0, 0.0, 0.0, 0.0, 0.0, 0.0, 0.0, 0.0, 0.0, 0.0, 0.0, 0.0, 0.0, 0.0, 0.0, 0.0, 0.0, 0.0, 0.0, 0.0, 0.0, 0.0, 0.0, 0.0, 0.0, 0.0, 0.0, 0.0, 0.0, 0.0, 0.0, 0.0, 0.0, 0.0, 0.0, 0.0, 0.0, 0.0, 0.0, 0.0, 0.0, 0.0, 0.0, 0.0, 0.0, 0.0, 0.0, 0.0, 0.0, 0.0, 0.0, 0.0, 0.0, 0.0, 0.0, 0.0, 0.0, 0.0, 0.0, 0.0, 0.0, 0.0, 0.0, 0.0, 0.0, 0.0, 0.0, 0.0, 0.0, 0.0, 0.0, 0.0, 0.0, 0.0, 0.0, 0.0, 0.0, 0.0, 0.0, 0.0, 0.0, 0.0, 0.0, 0.0, 0.0, 0.0, 0.0, 0.0, 0.0, 0.0, 0.0, 0.0, 0.0, 0.0, 0.0, 0.0, 0.0, 0.0, 0.0, 0.0, 0.0, 0.0, 0.0, 0.0, 0.0, 0.0, 0.0, 0.0, 0.0, 0.0, 0.0, 0.0, 0.0, 0.0, 0.0, 0.0, 0.0, 0.0, 0.0, 0.0, 0.0, 0.0, 0.0, 0.0, 0.0, 0.0, 0.0, 0.0, 0.0, 0.0, 0.0, 0.0, 0.0, 0.0, 0.0, 0.0, 0.0, 0.0, 0.0, 0.0, 0.0, 0.0, 0.0, 0.0, 0.0, 0.0, 0.0, 0.0, 0.0, 0.0, 0.0, 0.0, 0.0, 0.0, 0.0, 0.0, 0.0, 0.0, 0.0, 0.0, 0.0, 0.0, 0.0, 0.0, 0.0, 0.0, 0.0, 0.0, 0.0, 0.0, 0.0, 0.0, 0.0, 0.0, 0.0, 0.0, 0.0, 0.0, 0.0, 0.0, 0.0, 0.0, 0.0, 0.0, 0.0, 0.0, 0.0, 0.0, 0.0, 0.0, 0.0, 0.0, 0.0, 0.0, 0.0, 0.0, 0.0, 0.0, 0.0, 0.0, 0.0, 0.0, 0.0, 0.0, 0.0, 0.0, 0.0, 0.0, 0.0, 0.0, 0.0, 0.0, 0.0, 0.0, 0.0, 0.0, 0.0, 0.0, 0.0, 0.0, 0.0, 0.0, 0.0, 0.0, 0.0, 0.0, 0.0, 0.0, 0.0, 0.0, 0.0, 0.0, 0.0, 0.0, 0.0, 0.0, 0.0, 0.0, 0.0, 0.0, 0.0, 0.0, 0.0, 0.0, 0.0, 0.0, 0.0, 0.0, 0.0, 0.0, 0.0, 0.0, 0.0, 0.0, 0.0, 0.0, 0.0, 0.0, 0.0, 0.0, 0.0, 0.0, 0.0, 0.0, 0.0, 0.0, 0.0, 0.0, 0.0, 0.0, 0.0, 0.0, 0.0, 0.0, 0.0, 0.0, 0.0, 0.0, 0.0, 0.0, 0.0, 0.0, 0.0, 0.0, 0.0, 0.0, 0.0, 0.0, 0.0, 0.0, 0.0, 0.0, 0.0, 0.0, 0.0, 0.0, 0.0, 0.0, 0.0, 0.0, 0.0, 0.0, 0.0, 0.0, 0.0, 0.0, 0.0, 0.0, 0.0, 0.0, 0.0, 0.0, 0.0, 0.0, 0.0, 0.0, 0.0, 0.0, 0.0, 0.0, 0.0, 0.0, 0.0, 0.0, 0.0, 0.0, 0.0, 0.0, 0.0, 0.0, 0.0, 0.0, 0.0, 0.0, 0.0, 0.0, 0.0, 0.0, 0.0, 0.0, 0.0, 0.0, 0.0, 0.0, 0.0, 0.0, 0.0, 0.0, 0.0, 0.0, 0.0, 0.0, 0.0, 0.0, 0.0, 0.0, 0.0, 0.0, 0.0, 0.0, 0.0, 0.0, 0.0, 0.0, 0.0, 0.0, 0.0, 0.0, 0.0, 0.0, 0.0, 0.0, 0.0, 0.0, 0.0, 0.0, 0.0, 0.0, 0.0, 0.0, 0.0, 0.0, 0.0, 0.0, 0.0, 0.0, 0.0, 0.0, 0.0, 0.0, 0.0, 0.0, 0.0, 0.0, 0.0, 0.0, 0.0, 0.0, 0.0, 0.0, 0.0, 0.0, 0.0, 0.0, 0.0, 0.0, 0.0, 0.0, 0.0, 0.0, 0.0, 0.0, 0.0, 0.0, 0.0, 0.0, 0.0, 0.0, 0.0, 0.0, 0.0, 0.0, 0.0, 0.0, 0.0, 0.0, 0.0, 0.0, 0.0, 0.0, 0.0, 0.0, 0.0, 0.0, 0.0, 0.0, 0.0, 0.0, 0.0, 0.0, 0.0, 0.0, 0.0, 0.0, 0.0, 0.0, 0.0, 0.0, 0.0, 0.0, 0.0, 0.0, 0.0, 0.0, 0.0, 0.0, 0.0, 0.0, 0.0, 0.0, 0.0, 0.0, 0.0, 0.0, 0.0, 0.0, 0.0, 0.0, 0.0, 0.0, 0.0, 0.0, 0.0, 0.0, 0.0, 0.0, 0.0, 0.0, 0.0, 0.0, 0.0, 0.0, 0.0, 0.0, 0.0, 0.0, 0.0, 0.0, 0.0, 0.0, 0.0, 0.0, 0.0, 0.0, 0.0, 0.0, 0.0, 0.0, 0.0, 0.0, 0.0, 0.0, 0.0, 0.0, 0.0, 0.0, 0.0, 0.0, 0.0, 0.0, 0.0, 0.0, 0.0, 0.0, 0.0, 0.0, 0.0, 0.0, 0.0, 0.0, 0.0, 0.0, 0.0, 0.0, 0.0, 0.0, 0.0, 0.0, 0.0, 0.0, 0.0, 0.0, 0.0, 0.0, 0.0, 0.0, 0.0, 0.0, 0.0, 0.0, 0.0, 0.0, 0.0, 0.0, 0.0, 0.0, 0.0, 0.0, 0.0, 0.0, 0.0, 0.0, 0.0, 0.0, 0.0, 0.0, 0.0, 0.0, 0.0, 0.0, 0.0, 0.0, 0.0, 0.0, 0.0, 0.0, 0.0, 0.0, 0.0, 0.0, 0.0, 0.0, 0.0, 0.0, 0.0, 0.0, 0.0, 0.0, 0.0, 0.0, 0.0, 0.0, 0.0, 0.0, 0.0, 0.0, 0.0, 0.0, 0.0, 0.0, 0.0, 0.0, 0.0, 0.0, 0.0, 0.0, 0.0, 0.0, 0.0, 0.0, 0.0, 0.0, 0.0, 0.0, 0.0, 0.0, 0.0, 0.0, 0.0, 0.0, 0.0, 0.0, 0.0, 0.0, 0.0, 0.0, 0.0, 0.0, 0.0, 0.0, 0.0, 0.0, 0.0, 0.0, 0.0, 0.0, 0.0, 0.0, 0.0, 0.0, 0.0, 0.0, 0.0, 0.0, 0.0, 0.0, 0.0, 0.0, 0.0, 0.0, 0.0, 0.0, 0.0, 0.0, 0.0, 0.0, 0.0, 0.0, 0.0, 0.0, 0.0, 0.0, 0.0, 0.0, 0.0, 0.0, 0.0, 0.0, 0.0, 0.0, 0.0, 0.0, 0.0, 0.0, 0.0, 0.0, 0.0, 0.0, 0.0, 0.0, 0.0, 0.0, 0.0, 0.0, 0.0, 0.0, 0.0, 0.0, 0.0, 0.0, 0.0, 0.0, 0.0, 0.0, 0.0, 0.0, 0.0, 0.0, 0.0, 0.0, 0.0, 0.0, 0.0, 0.0, 0.0, 0.0, 0.0, 0.0, 0.0, 0.0, 0.0, 0.0, 0.0, 0.0, 0.0, 0.0, 0.0, 0.0, 0.0, 0.0, 0.0, 0.0, 0.0, 0.0, 0.0, 0.0, 0.0, 0.0, 0.0, 0.0, 0.0, 0.0, 0.0, 0.0, 0.0, 0.0, 0.0, 0.0, 0.0, 0.0, 0.0, 0.0, 0.0, 0.0, 0.0, 0.0, 0.0, 0.0, 0.0, 0.0, 0.0, 0.0, 0.0, 0.0, 0.0, 0.0, 0.0, 0.0, 0.0, 0.0, 0.0, 0.0, 0.0, 0.0, 0.0, 0.0, 0.0, 0.0, 0.0, 0.0, 0.0, 0.0, 0.0, 0.0, 0.0, 0.0, 0.0, 0.0, 0.0, 0.0, 0.0, 0.0, 0.0, 0.0, 0.0, 0.0, 0.0, 0.0, 0.0, 0.0, 0.0, 0.0, 0.0, 0.0, 0.0, 0.0, 0.0, 0.0, 0.0, 0.0, 0.0, 0.0, 0.0, 0.0, 0.0, 0.0, 0.0, 0.0, 0.0, 0.0, 0.0, 0.0, 0.0, 0.0, 0.0, 0.0, 0.0, 0.0, 0.0, 0.0, 0.0, 0.0, 0.0, 0.0, 0.0, 0.0, 0.0, 0.0, 0.0, 0.0, 0.0, 0.0, 0.0, 0.0, 0.0, 0.0, 0.0, 0.0, 0.0, 0.0, 0.0, 0.0, 0.0, 0.0, 0.0, 0.0, 0.0, 0.0, 0.0, 0.0, 0.0, 0.0, 0.0, 0.0, 0.0, 0.0, 0.0, 0.0, 0.0, 0.0, 0.0, 0.0, 0.0, 0.0, 0.0, 0.0, 0.0, 0.0, 0.0, 0.0, 0.0, 0.0, 0.0, 0.0, 0.0, 0.0, 0.0, 0.0, 0.0, 0.0, 0.0, 0.0, 0.0, 0.0, 0.0, 0.0, 0.0, 0.0, 0.0, 0.0, 0.0, 0.0, 0.0, 0.0, 0.0, 0.0, 0.0, 0.0, 0.0, 0.0, 0.0, 0.0, 0.0, 0.0, 0.0, 0.0, 0.0, 0.0, 0.0, 0.0, 0.0, 0.0, 0.0, 0.0, 0.0, 0.0, 0.0, 0.0, 0.0, 0.0, 0.0, 0.0, 0.0, 0.0, 0.0, 0.0, 0.0, 0.0, 0.0, 0.0, 0.0, 0.0, 0.0, 0.0, 0.0, 0.0, 0.0, 0.0, 0.0, 0.0, 0.0, 0.0, 0.0, 0.0, 0.0, 0.0, 0.0, 0.0, 0.0, 0.0, 0.0, 0.0, 0.0, 0.0, 0.0, 0.0, 0.0, 0.0, 0.0, 0.0, 0.0, 0.0, 0.0, 0.0, 0.0, 0.0, 0.0, 0.0, 0.0, 0.0, 0.0, 0.0, 0.0, 0.0, 0.0, 0.0, 0.0, 0.0, 0.0, 0.0, 0.0, 0.0, 0.0, 0.0, 0.0, 0.0, 0.0, 0.0, 0.0, 0.0, 0.0, 0.0, 0.0, 0.0, 0.0, 0.0, 0.0, 0.0, 0.0, 0.0, 0.0, 0.0, 0.0, 0.0, 0.0, 0.0, 0.0, 0.0, 0.0, 0.0, 0.0, 0.0, 0.0, 0.0, 0.0, 0.0, 0.0, 0.0, 0.0, 0.0, 0.0, 0.0, 0.0, 0.0, 0.0, 0.0, 0.0, 0.0, 0.0, 0.0, 0.0, 0.0, 0.0, 0.0, 0.0, 0.0, 0.0, 0.0, 0.0, 0.0, 0.0, 0.0, 0.0, 0.0, 0.0, 0.0, 0.0, 0.0, 0.0, 0.0, 0.0, 0.0, 0.0, 0.0, 0.0, 0.0, 0.0, 0.0, 0.0, 0.0, 0.0, 0.0, 0.0, 0.0, 0.0, 0.0, 0.0, 0.0, 0.0, 0.0, 0.0, 0.0, 0.0, 0.0, 0.0, 0.0, 0.0, 0.0, 0.0, 0.0, 0.0, 0.0, 0.0, 0.0, 0.0, 0.0, 0.0, 0.0, 0.0, 0.0, 0.0, 0.0, 0.0, 0.0, 0.0, 0.0, 0.0, 0.0, 0.0, 0.0, 0.0, 0.0, 0.0, 0.0, 0.0, 0.0, 0.0, 0.0, 0.0, 0.0, 0.0, 0.0, 0.0, 0.0, 0.0, 0.0, 0.0, 0.0, 0.0, 0.0, 0.0, 0.0, 0.0, 0.0, 0.0, 0.0, 0.0, 0.0, 0.0, 0.0, 0.0, 0.0, 0.0, 0.0, 0.0, 0.0, 0.0, 0.0, 0.0, 0.0, 0.0, 0.0, 0.0, 0.0, 0.0, 0.0, 0.0, 0.0, 0.0, 0.0, 0.0, 0.0, 0.0, 0.0, 0.0, 0.0, 0.0, 0.0, 0.0, 0.0, 0.0, 0.0, 0.0, 0.0, 0.0, 0.0, 0.0, 0.0, 0.0, 0.0, 0.0, 0.0, 0.0, 0.0, 0.0, 0.0, 0.0, 0.0, 0.0, 0.0, 0.0, 0.0, 0.0, 0.0, 0.0, 0.0, 0.0, 0.0, 0.0, 0.0, 0.0, 0.0, 0.0, 0.0, 0.0, 0.0, 0.0, 0.0, 0.0, 0.0, 0.0, 0.0, 0.0, 0.0, 0.0, 0.0, 0.0, 0.0, 0.0, 0.0, 0.0, 0.0, 0.0, 0.0, 0.0, 0.0, 0.0, 0.0, 0.0, 0.0, 0.0, 0.0, 0.0, 0.0, 0.0, 0.0, 0.0, 0.0, 0.0, 0.0, 0.0, 0.0, 0.0, 0.0, 0.0, 0.0, 0.0, 0.0, 0.0, 0.0, 0.0, 0.0, 0.0, 0.0, 0.0, 0.0, 0.0, 0.0, 0.0, 0.0, 0.0, 0.0, 0.0, 0.0, 0.0, 0.0, 0.0, 0.0, 0.0, 0.0, 0.0, 0.0, 0.0, 0.0, 0.0, 0.0, 0.0, 0.0, 0.0, 0.0, 0.0, 0.0, 0.0, 0.0, 0.0, 0.0, 0.0, 0.0, 0.0, 0.0, 0.0, 0.0, 0.0, 0.0, 0.0, 0.0, 0.0, 0.0, 0.0, 0.0, 0.0, 0.0, 0.0, 0.0, 0.0, 0.0, 0.0, 0.0, 0.0, 0.0, 0.0, 0.0, 0.0, 0.0, 0.0, 0.0, 0.0, 0.0, 0.0, 0.0, 0.0, 0.0, 0.0, 0.0, 0.0, 0.0, 0.0, 0.0, 0.0, 0.0, 0.0, 0.0, 0.0, 0.0, 0.0, 0.0, 0.0, 0.0, 0.0, 0.0, 0.0, 0.0, 0.0, 0.0, 0.0, 0.0, 0.0, 0.0, 0.0, 0.0, 0.0, 0.0, 0.0, 0.0, 0.0, 0.0, 0.0, 0.0, 0.0, 0.0, 0.0, 0.0, 0.0, 0.0, 0.0, 0.0, 0.0, 0.0, 0.0, 0.0, 0.0, 0.0, 0.0, 0.0, 0.0, 0.0, 0.0, 0.0, 0.0, 0.0, 0.0, 0.0, 0.0, 0.0, 0.0, 0.0, 0.0, 0.0, 0.0, 0.0, 0.0, 0.0, 0.0, 0.0, 0.0, 0.0, 0.0, 0.0, 0.0, 0.0, 0.0, 0.0, 0.0, 0.0, 0.0, 0.0, 0.0, 0.0, 0.0, 0.0, 0.0, 0.0, 0.0, 0.0, 0.0, 0.0, 0.0, 0.0, 0.0, 0.0, 0.0, 0.0, 0.0, 0.0, 0.0, 0.0, 0.0, 0.0, 0.0, 0.0, 0.0, 0.0, 0.0, 0.0, 0.0, 0.0, 0.0, 0.0, 0.0, 0.0, 0.0, 0.0, 0.0, 0.0, 0.0, 0.0, 0.0, 0.0, 0.0, 0.0, 0.0, 0.0, 0.0, 0.0, 0.0, 0.0, 0.0, 0.0, 0.0, 0.0, 0.0, 0.0, 0.0, 0.0, 0.0, 0.0, 0.0, 0.0, 0.0, 0.0, 0.0, 0.0, 0.0, 0.0, 0.0, 0.0, 0.0, 0.0, 0.0, 0.0, 0.0, 0.0, 0.0, 0.0, 0.0, 0.0, 0.0, 0.0, 0.0, 0.0, 0.0, 0.0, 0.0, 0.0, 0.0, 0.0, 0.0, 0.0, 0.0, 0.0, 0.0, 0.0, 0.0, 0.0, 0.0, 0.0, 0.0, 0.0, 0.0, 0.0, 0.0, 0.0, 0.0, 0.0, 0.0, 0.0, 0.0, 0.0, 0.0, 0.0, 0.0, 0.0, 0.0, 0.0, 0.0, 0.0, 0.0, 0.0, 0.0, 0.0, 0.0, 0.0, 0.0, 0.0, 0.0, 0.0, 0.0, 0.0, 0.0, 0.0, 0.0, 0.0, 0.0, 0.0, 0.0, 0.0, 0.0, 0.0, 0.0, 0.0, 0.0, 0.0, 0.0, 0.0, 0.0, 0.0, 0.0, 0.0, 0.0, 0.0, 0.0, 0.0, 0.0, 0.0, 0.0, 0.0, 0.0, 0.0, 0.0, 0.0, 0.0, 0.0, 0.0, 0.0, 0.0, 0.0, 0.0, 0.0, 0.0, 0.0, 0.0, 0.0, 0.0, 0.0, 0.0, 0.0, 0.0, 0.0, 0.0, 0.0, 0.0, 0.0, 0.0, 0.0, 0.0, 0.0, 0.0, 0.0, 0.0, 0.0, 0.0, 0.0, 0.0, 0.0, 0.0, 0.0, 0.0, 0.0, 0.0, 0.0, 0.0, 0.0, 0.0, 0.0, 0.0, 0.0, 0.0, 0.0, 0.0, 0.0, 0.0, 0.0, 0.0, 0.0, 0.0, 0.0, 0.0, 0.0, 0.0, 0.0, 0.0, 0.0, 0.0, 0.0, 0.0, 0.0, 0.0, 0.0, 0.0, 0.0, 0.0, 0.0, 0.0, 0.0, 0.0, 0.0, 0.0, 0.0, 0.0, 0.0, 0.0, 0.0, 0.0, 0.0, 0.0, 0.0, 0.0, 0.0, 0.0, 0.0, 0.0, 0.0, 0.0, 0.0, 0.0, 0.0, 0.0, 0.0, 0.0, 0.0, 0.0, 0.0, 0.0, 0.0, 0.0, 0.0, 0.0, 0.0, 0.0, 0.0, 0.0, 0.0, 0.0, 0.0, 0.0, 0.0, 0.0, 0.0, 0.0, 0.0, 0.0, 0.0, 0.0, 0.0, 0.0, 0.0, 0.0, 0.0, 0.0, 0.0, 0.0, 0.0, 0.0, 0.0, 0.0, 0.0, 0.0, 0.0, 0.0, 0.0, 0.0, 0.0, 0.0, 0.0, 0.0, 0.0, 0.0, 0.0, 0.0, 0.0, 0.0, 0.0, 0.0, 0.0, 0.0, 0.0, 0.0, 0.0, 0.0, 0.0, 0.0, 0.0, 0.0, 0.0, 0.0, 0.0, 0.0, 0.0, 0.0, 0.0, 0.0, 0.0, 0.0, 0.0, 0.0, 0.0, 0.0, 0.0, 0.0, 0.0, 0.0, 0.0, 0.0, 0.0, 0.0, 0.0, 0.0, 0.0, 0.0, 0.0, 0.0, 0.0, 0.0, 0.0, 0.0, 0.0, 0.0, 0.0, 0.0, 0.0, 0.0, 0.0, 0.0, 0.0, 0.0, 0.0, 0.0, 0.0, 0.0, 0.0, 0.0, 0.0, 0.0, 0.0, 0.0, 0.0, 0.0, 0.0, 0.0, 0.0, 0.0, 0.0, 0.0, 0.0, 0.0, 0.0, 0.0, 0.0, 0.0, 0.0, 0.0, 0.0, 0.0, 0.0, 0.0, 0.0, 0.0, 0.0, 0.0, 0.0, 0.0, 0.0, 0.0, 0.0, 0.0, 0.0, 0.0, 0.0, 0.0, 0.0, 0.0, 0.0, 0.0, 0.0, 0.0, 0.0, 0.0, 0.0, 0.0, 0.0, 0.0, 0.0, 0.0, 0.0, 0.0, 0.0, 0.0, 0.0, 0.0, 0.0, 0.0, 0.0, 0.0, 0.0, 0.0, 0.0, 0.0, 0.0, 0.0, 0.0, 0.0, 0.0, 0.0, 0.0, 0.0, 0.0, 0.0, 0.0, 0.0, 0.0, 0.0, 0.0, 0.0, 0.0, 0.0, 0.0, 0.0, 0.0, 0.0, 0.0, 0.0, 0.0, 0.0, 0.0, 0.0, 0.0, 0.0, 0.0, 0.0, 0.0, 0.0, 0.0, 0.0, 0.0, 0.0, 0.0, 0.0, 0.0, 0.0, 0.0, 0.0, 0.0, 0.0, 0.0, 0.0, 0.0, 0.0, 0.0, 0.0, 0.0, 0.0, 0.0, 0.0, 0.0, 0.0, 0.0, 0.0, 0.0, 0.0, 0.0, 0.0, 0.0, 0.0, 0.0, 0.0, 0.0, 0.0, 0.0, 0.0, 0.0, 0.0, 0.0, 0.0, 0.0, 0.0, 0.0, 0.0, 0.0, 0.0, 0.0, 0.0, 0.0, 0.0, 0.0, 0.0, 0.0, 0.0, 0.0, 0.0, 0.0, 0.0, 0.0, 0.0, 0.0, 0.0, 0.0, 0.0, 0.0, 0.0, 0.0, 0.0, 0.0, 0.0, 0.0, 0.0, 0.0, 0.0, 0.0, 0.0, 0.0, 0.0, 0.0, 0.0, 0.0, 0.0, 0.0, 0.0, 0.0, 0.0, 0.0, 0.0, 0.0, 0.0, 0.0, 0.0, 0.0, 0.0, 0.0, 0.0, 0.0, 0.0, 0.0, 0.0, 0.0, 0.0, 0.0, 0.0, 0.0, 0.0, 0.0, 0.0, 0.0, 0.0, 0.0, 0.0, 0.0, 0.0, 0.0, 0.0, 0.0, 0.0, 0.0, 0.0, 0.0, 0.0, 0.0, 0.0, 0.0, 0.0, 0.0, 0.0, 0.0, 0.0, 0.0, 0.0, 0.0, 0.0, 0.0, 0.0, 0.0, 0.0, 0.0, 0.0, 0.0, 0.0, 0.0, 0.0, 0.0, 0.0, 0.0, 0.0, 0.0, 0.0, 0.0, 0.0, 0.0, 0.0, 0.0, 0.0, 0.0, 0.0, 0.0, 0.0, 0.0, 0.0, 0.0, 0.0, 0.0, 0.0, 0.0, 0.0, 0.0, 0.0, 0.0, 0.0, 0.0, 0.0, 0.0, 0.0, 0.0, 0.0, 0.0, 0.0, 0.0, 0.0, 0.0, 0.0, 0.0, 0.0, 0.0, 0.0, 0.0, 0.0, 0.0, 0.0, 0.0, 0.0, 0.0, 0.0, 0.0, 0.0, 0.0, 0.0, 0.0, 0.0, 0.0, 0.0, 0.0, 0.0, 0.0, 0.0, 0.0, 0.0, 0.0, 0.0, 0.0, 0.0, 0.0, 0.0, 0.0, 0.0, 0.0, 0.0, 0.0, 0.0, 0.0, 0.0, 0.0, 0.0, 0.0, 0.0, 0.0, 0.0, 0.0, 0.0, 0.0, 0.0, 0.0, 0.0, 0.0, 0.0, 0.0, 0.0, 0.0, 0.0, 0.0, 0.0, 0.0, 0.0, 0.0, 0.0, 0.0, 0.0, 0.0, 0.0, 0.0, 0.0, 0.0, 0.0, 0.0, 0.0, 0.0, 0.0, 0.0, 0.0, 0.0, 0.0, 0.0, 0.0, 0.0, 0.0, 0.0, 0.0, 0.0, 0.0, 0.0, 0.0, 0.0, 0.0, 0.0, 0.0, 0.0, 0.0, 0.0, 0.0])
me_cube_001.use_remesh_preserve_volume = False
me_cube_001.use_remesh_preserve_attributes = False
me_cube_001.use_mirror_vertex_groups = False
me_cube_001.update()

# ---- objects
ob_cube = bpy.data.objects.new('Cube', me_cube_001)

# ---- transforms, parenting, visibility, modifiers, constraints
ob_cube.location = (0.0, 0.0, 1.174)
ob_cube.rotation_euler = (1.571, -0.0, 0.0)
ob_cube.scale = (1.0, 0.1781, 1.0)
ob_cube.lineart.crease_threshold = 0.0

# ---- collection membership
col_collection_1.objects.link(ob_cube)

# ---- scene / render settings (as saved in the file)
scene.frame_start = 1; scene.frame_end = 250; scene.frame_set(2)
scene.render.engine = 'BLENDER_EEVEE_NEXT'
scene.render.resolution_percentage = 50
scene.render.dither_intensity = 0.0
scene.render.use_bake_selected_to_active = True
scene.render.bake_margin = 3
scene.render.bake_bias = 0.4
scene.cycles.use_denoising = False
scene.cycles.samples = 10
scene.cycles.sampling_pattern = 'TABULATED_SOBOL'
scene.cycles.light_sampling_threshold = 0.0
scene.cycles.use_adaptive_sampling = False
scene.cycles.use_light_tree = False
scene.cycles.blur_glossy = 0.0
scene.cycles.pixel_filter_type = 'GAUSSIAN'
scene.cycles.sample_clamp_indirect = 0.0
scene.view_settings.view_transform = 'Standard'
bpy.context.view_layer.update()

# ---- added for rendering (the .blend has no active camera and no usable light): camera, sun
cam_auto = bpy.data.cameras.new('AutoCamera')
cam_auto.lens = 50.0
cam_auto.sensor_width = 36.0
cam_auto.clip_end = 1000.0
ob_auto_camera = bpy.data.objects.new('AutoCamera', cam_auto)
scene.collection.objects.link(ob_auto_camera)
ob_auto_camera.location = (2.92449, -3.50765, 3.04353)
ob_auto_camera.rotation_euler = (1.09748, -7.21219e-08, 0.694738)
scene.camera = ob_auto_camera
light_auto_sun = bpy.data.lights.new('AutoSun', 'SUN')
light_auto_sun.energy = 3.0
light_auto_sun.angle = 0.0523599
ob_auto_sun = bpy.data.objects.new('AutoSun', light_auto_sun)
scene.collection.objects.link(ob_auto_sun)
ob_auto_sun.rotation_euler = (0.872665, 0.174533, 0.523599)
bpy.context.view_layer.update()
